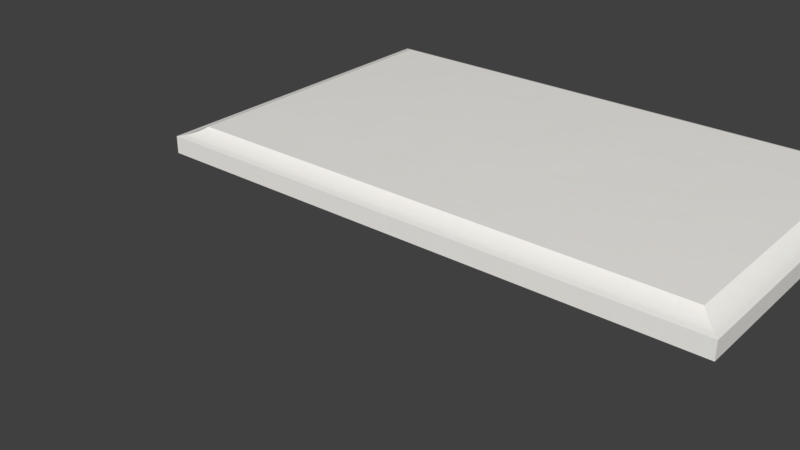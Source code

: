 # Source: Sienna_Drawer_5.blend  (saved by Blender 2.78.0; exported with 4.5.12 LTS)
import bpy
from mathutils import Matrix  # noqa: F401  (used for matrix-valued properties, if any)

bpy.ops.wm.read_factory_settings(use_empty=True)
scene = bpy.context.scene
scene.name = 'Scene'

# ---- collections
col_collection_1 = bpy.data.collections.new('Collection 1'); scene.collection.children.link(col_collection_1)

# ---- images (referenced by path relative to the original .blend; pixels are not part of the script)
import os
ASSET_DIR = os.environ.get("B2B_ASSET_DIR", "")  # directory of the original .blend (textures are referenced by path, not embedded)
HERE = os.path.dirname(os.path.abspath(__file__))  # packed textures are extracted next to this script under _unpacked/

def load_image(name, relpath, width, height, colorspace="sRGB"):
    """Load a texture the original file referenced (path relative to the .blend, or extracted next to this script)."""
    p = next((c for c in (os.path.join(HERE, relpath), os.path.join(ASSET_DIR, relpath)) if relpath and os.path.exists(c)), "")
    if p:
        img = bpy.data.images.load(p, check_existing=True)
        img.name = name
    else:  # same state as the original file: an image datablock whose file is absent (Cycles renders it pink)
        img = bpy.data.images.new(name, width, height)
        img.source = "FILE"
        img.filepath = "//" + (relpath or name)
    img.colorspace_settings.name = colorspace
    return img
img_polar_white_png = load_image('Polar White.png', '_unpacked/Polar_White.1083dbc8.png', 3600, 3600, 'sRGB')

# ---- materials (node trees are filled in below, after node groups)
mat_polar_white = bpy.data.materials.new('Polar White')
mat_polar_white.alpha_threshold = 0.0
mat_polar_white.roughness = 0.5
mat_polar_white.specular_intensity = 0.25

# ---- node groups
ng_bump_002 = bpy.data.node_groups.new('Bump.002', 'ShaderNodeTree')
_s = ng_bump_002.interface.new_socket(name='Displacement', in_out='OUTPUT', socket_type='NodeSocketFloat')
_s.min_value = 0.0
_s.max_value = 0.0
_s = ng_bump_002.interface.new_socket(name='Disp_Input', in_out='INPUT', socket_type='NodeSocketColor')
_s = ng_bump_002.interface.new_socket(name='Disp_Input_Strength', in_out='INPUT', socket_type='NodeSocketFloat')
_s.subtype = 'FACTOR'
_s.default_value = 1.0
_s.min_value = -100.0
_s.max_value = 100.0
_s = ng_bump_002.interface.new_socket(name='Mix_Factor', in_out='INPUT', socket_type='NodeSocketFloat')
_s.subtype = 'FACTOR'
_s.default_value = 0.5
_s.min_value = 0.0
_s.max_value = 1.0
_s = ng_bump_002.interface.new_socket(name='Noise_Bump_Strength', in_out='INPUT', socket_type='NodeSocketFloat')
_s.subtype = 'FACTOR'
_s.default_value = 1.0
_s.min_value = -100.0
_s.max_value = 100.0
_s = ng_bump_002.interface.new_socket(name='Noise_Bump_Scale', in_out='INPUT', socket_type='NodeSocketFloat')
_s.subtype = 'FACTOR'
_s.default_value = 10.0
_s.min_value = -1000.0
_s.max_value = 1000.0
_s = ng_bump_002.interface.new_socket(name='Noise_Bump_Detail', in_out='INPUT', socket_type='NodeSocketFloat')
_s.subtype = 'FACTOR'
_s.default_value = 5.0
_s.min_value = 0.0
_s.max_value = 10.0
_N = ng_bump_002.nodes; _L = ng_bump_002.links
n0 = _N.new('ShaderNodeMath'); n0.name = 'Math'; n0.location = (847, 271)
n0.operation = 'MULTIPLY'
n1 = _N.new('ShaderNodeTexNoise'); n1.name = 'Noise Texture'; n1.location = (380, 38)
n2 = _N.new('ShaderNodeTexCoord'); n2.name = 'Texture Coordinate'; n2.location = (-374, -164)
n3 = _N.new('ShaderNodeMapping'); n3.name = 'Mapping'; n3.location = (-110, -157)
n4 = _N.new('ShaderNodeMix'); n4.name = 'Mix'; n4.location = (590, 132)
n4.data_type = 'RGBA'
n4.inputs[6].default_value = (0.07594, 0.07594, 0.07594, 1.0)
n4.inputs[7].default_value = (1.0, 1.0, 1.0, 1.0)
n5 = _N.new('ShaderNodeMath'); n5.name = 'Math.002'; n5.location = (583, 332)
n5.operation = 'MULTIPLY'
n5.inputs[1].default_value = 0.01
n6 = _N.new('NodeGroupOutput'); n6.name = 'Group Output'; n6.location = (1544, 480)
n7 = _N.new('ShaderNodeMix'); n7.name = 'Mix.001'; n7.location = (1131, 521)
n7.data_type = 'RGBA'
n8 = _N.new('ShaderNodeMath'); n8.name = 'Math.001'; n8.location = (624, 683)
n8.operation = 'MULTIPLY'
n9 = _N.new('ShaderNodeBsdfAnisotropic'); n9.name = 'Glossy BSDF'; n9.location = (821, -177)
n9.distribution = 'GGX'
n9.inputs[1].default_value = 0.4472
n10 = _N.new('ShaderNodeMath'); n10.name = 'Math.003'; n10.location = (378, 581)
n10.operation = 'MULTIPLY'
n10.inputs[1].default_value = 0.01
n11 = _N.new('NodeGroupInput'); n11.name = 'Group Input'; n11.location = (-360, 476)
_L.new(n4.outputs[2], n0.inputs[1])
_L.new(n1.outputs[0], n4.inputs[0])
_L.new(n5.outputs[0], n0.inputs[0])
_L.new(n3.outputs[0], n1.inputs[0])
_L.new(n2.outputs[3], n3.inputs[0])
_L.new(n0.outputs[0], n7.inputs[6])
_L.new(n7.outputs[2], n6.inputs[0])
_L.new(n11.outputs[0], n8.inputs[0])
_L.new(n8.outputs[0], n7.inputs[7])
_L.new(n10.outputs[0], n8.inputs[1])
_L.new(n11.outputs[1], n10.inputs[0])
_L.new(n11.outputs[2], n7.inputs[0])
_L.new(n11.outputs[3], n5.inputs[0])
_L.new(n11.outputs[4], n1.inputs[2])
_L.new(n11.outputs[5], n1.inputs[3])
n6.is_active_output = True
ng_gloss_002 = bpy.data.node_groups.new('Gloss.002', 'ShaderNodeTree')
_s = ng_gloss_002.interface.new_socket(name='Shader', in_out='OUTPUT', socket_type='NodeSocketShader')
_s = ng_gloss_002.interface.new_socket(name='Color: Diffuse', in_out='INPUT', socket_type='NodeSocketColor')
_s.default_value = (0.0331, 0.0331, 0.0331, 1.0)
_s = ng_gloss_002.interface.new_socket(name='Color: Reflection', in_out='INPUT', socket_type='NodeSocketColor')
_s.default_value = (0.7874, 0.7874, 0.7874, 1.0)
_s = ng_gloss_002.interface.new_socket(name='Reflection_Strength', in_out='INPUT', socket_type='NodeSocketFloat')
_s.subtype = 'FACTOR'
_s.default_value = 1.0
_s.min_value = 0.0
_s.max_value = 10.0
_s = ng_gloss_002.interface.new_socket(name='Reflection_Glossiness', in_out='INPUT', socket_type='NodeSocketFloat')
_s.subtype = 'FACTOR'
_s.default_value = 0.1
_s.min_value = 0.0
_s.max_value = 1.0
_s = ng_gloss_002.interface.new_socket(name='Glossy_90_Strength', in_out='INPUT', socket_type='NodeSocketFloat')
_s.subtype = 'FACTOR'
_s.default_value = 0.5
_s.min_value = 0.0
_s.max_value = 10.0
_N = ng_gloss_002.nodes; _L = ng_gloss_002.links
n0 = _N.new('ShaderNodeLayerWeight'); n0.name = 'Layer Weight.001'; n0.location = (-1355, 575)
n1 = _N.new('ShaderNodeRGBCurve'); n1.name = 'RGB Curves.001'; n1.location = (-761, 971)
n1.width = 239
_c = n1.mapping.curves[3]
while len(_c.points) > 2: _c.points.remove(_c.points[-1])
_c.points[0].location = (0.0, 0.01875); _c.points[0].handle_type = 'AUTO'
_c.points[1].location = (0.8, 0.25); _c.points[1].handle_type = 'AUTO'
_p = _c.points.new(1.0, 1.0); _p.handle_type = 'AUTO'
n1.mapping.update()
n2 = _N.new('ShaderNodeRGBCurve'); n2.name = 'RGB Curves'; n2.location = (-756, 612)
n2.width = 239
_c = n2.mapping.curves[3]
while len(_c.points) > 2: _c.points.remove(_c.points[-1])
_c.points[0].location = (0.0, 0.0); _c.points[0].handle_type = 'AUTO'
_c.points[1].location = (0.25, 0.0); _c.points[1].handle_type = 'AUTO'
_p = _c.points.new(0.5, 0.0); _p.handle_type = 'AUTO'
_p = _c.points.new(0.75, 0.0); _p.handle_type = 'AUTO'
_p = _c.points.new(0.94178, 0.1625); _p.handle_type = 'AUTO'
_p = _c.points.new(1.0, 1.0); _p.handle_type = 'AUTO'
n2.mapping.update()
n3 = _N.new('ShaderNodeMixShader'); n3.name = 'Mix Shader'; n3.location = (483, -32)
n4 = _N.new('ShaderNodeBsdfDiffuse'); n4.name = 'Diffuse BSDF.001'; n4.location = (108, 16)
n5 = _N.new('ShaderNodeMixShader'); n5.name = 'Mix Shader.001'; n5.location = (100, -124)
n6 = _N.new('NodeGroupOutput'); n6.name = 'Group Output'; n6.location = (864, -49)
n7 = _N.new('NodeGroupInput'); n7.name = 'Group Input'; n7.location = (-1371, -327)
n8 = _N.new('ShaderNodeMath'); n8.name = 'Math.003'; n8.location = (-612, -291)
n8.operation = 'MULTIPLY'
n8.inputs[1].default_value = 2.0
n9 = _N.new('ShaderNodeMixShader'); n9.name = 'Mix Shader.002'; n9.location = (-169, -128)
n10 = _N.new('ShaderNodeBsdfAnisotropic'); n10.name = 'Glossy BSDF.002'; n10.location = (-381, -118)
n10.distribution = 'GGX'
n11 = _N.new('ShaderNodeBsdfAnisotropic'); n11.name = 'Glossy BSDF.003'; n11.location = (-387, -300)
n11.distribution = 'GGX'
n12 = _N.new('ShaderNodeBsdfAnisotropic'); n12.name = 'Glossy BSDF.001'; n12.location = (-382, -479)
n12.distribution = 'GGX'
n12.inputs[0].default_value = (0.89, 0.89, 0.89, 1.0)
n13 = _N.new('ShaderNodeMath'); n13.name = 'Math.001'; n13.location = (-608, -477)
n13.operation = 'MULTIPLY'
n13.inputs[1].default_value = 0.01
n14 = _N.new('ShaderNodeMath'); n14.name = 'Math.004'; n14.location = (-858, -123)
n14.operation = 'MULTIPLY'
n15 = _N.new('ShaderNodeMath'); n15.name = 'Math.002'; n15.location = (-246, 440)
n15.operation = 'MULTIPLY'
n16 = _N.new('ShaderNodeMath'); n16.name = 'Math'; n16.location = (-116, 738)
n16.operation = 'MULTIPLY'
n17 = _N.new('ShaderNodeMath'); n17.name = 'Math.005'; n17.location = (-499, 133)
n17.operation = 'MULTIPLY'
n17.inputs[1].default_value = 2.0
n18 = _N.new('ShaderNodeMath'); n18.name = 'Math.006'; n18.location = (0, 0)
n18.operation = 'POWER'
n19 = _N.new('ShaderNodeMath'); n19.name = 'Math.007'; n19.location = (0, 0)
n19.operation = 'POWER'
n20 = _N.new('ShaderNodeMath'); n20.name = 'Math.008'; n20.location = (0, 0)
n20.operation = 'POWER'
_L.new(n12.outputs[0], n5.inputs[2])
_L.new(n10.outputs[0], n9.inputs[1])
_L.new(n4.outputs[0], n3.inputs[1])
_L.new(n5.outputs[0], n3.inputs[2])
_L.new(n3.outputs[0], n6.inputs[0])
_L.new(n0.outputs[1], n1.inputs[1])
_L.new(n0.outputs[1], n2.inputs[1])
_L.new(n1.outputs[0], n16.inputs[0])
_L.new(n2.outputs[0], n15.inputs[0])
_L.new(n7.outputs[0], n4.inputs[0])
_L.new(n7.outputs[1], n10.inputs[0])
_L.new(n16.outputs[0], n3.inputs[0])
_L.new(n7.outputs[3], n13.inputs[0])
_L.new(n15.outputs[0], n5.inputs[0])
_L.new(n7.outputs[1], n11.inputs[0])
_L.new(n9.outputs[0], n5.inputs[1])
_L.new(n11.outputs[0], n9.inputs[2])
_L.new(n7.outputs[3], n14.inputs[0])
_L.new(n14.outputs[0], n8.inputs[0])
_L.new(n17.outputs[0], n15.inputs[1])
_L.new(n7.outputs[2], n16.inputs[1])
_L.new(n7.outputs[4], n17.inputs[0])
_L.new(n14.outputs[0], n18.inputs[0])
_L.new(n18.outputs[0], n10.inputs[1])
_L.new(n8.outputs[0], n19.inputs[0])
_L.new(n19.outputs[0], n11.inputs[1])
_L.new(n13.outputs[0], n20.inputs[0])
_L.new(n20.outputs[0], n12.inputs[1])
n6.is_active_output = True

# ---- material node trees
mat_polar_white.use_nodes = True; mat_polar_white.node_tree.nodes.clear()
_N = mat_polar_white.node_tree.nodes; _L = mat_polar_white.node_tree.links
n0 = _N.new('ShaderNodeOutputMaterial'); n0.name = 'Material Output'; n0.location = (20, 360)
n1 = _N.new('ShaderNodeGroup'); n1.name = 'Group.001'; n1.location = (-180, 240)
n1.node_tree = ng_bump_002
n1.inputs[0].default_value = (0.0, 0.0, 0.0, 1.0)
n1.inputs[1].default_value = 1.0
n1.inputs[2].default_value = 0.5
n1.inputs[3].default_value = 1.0
n1.inputs[4].default_value = 10.0
n1.inputs[5].default_value = 5.0
n2 = _N.new('ShaderNodeGroup'); n2.name = 'Group'; n2.location = (-180, 440)
n2.node_tree = ng_gloss_002
n2.inputs[1].default_value = (0.7874, 0.7874, 0.7874, 1.0)
n2.inputs[2].default_value = 1.0
n2.inputs[3].default_value = 0.1
n2.inputs[4].default_value = 0.5
n3 = _N.new('NodeUndefined'); n3.name = 'Material'; n3.location = (-764, 985)
n3.inputs[0].default_value = (0.8, 0.8, 0.8, 1.0)
n3.inputs[1].default_value = (1.0, 1.0, 1.0, 1.0)
n3.inputs[2].default_value = 0.8
n3.inputs[3].default_value = (0.0, 0.0, 0.0)
n4 = _N.new('NodeUndefined'); n4.name = 'Output'; n4.location = (-440, 940)
n5 = _N.new('ShaderNodeTexImage'); n5.name = 'Image Texture'; n5.location = (-546, 417)
n5.width = 320
n5.image = img_polar_white_png
n6 = _N.new('ShaderNodeMapping'); n6.name = 'Mapping'; n6.location = (-900, 440)
n6.inputs[2].default_value = (0.0, 0.0, 1.571)
n7 = _N.new('ShaderNodeTexCoord'); n7.name = 'Texture Coordinate'; n7.location = (-1080, 440)
n8 = _N.new('ShaderNodeDisplacement'); n8.name = 'Displacement'; n8.location = (0, 0)
n8.inputs[1].default_value = 0.0
n8.inputs[2].default_value = 0.1
_L.new(n2.outputs[0], n0.inputs[0])
_L.new(n3.outputs[0], n4.inputs[0])
_L.new(n3.outputs[1], n4.inputs[1])
_L.new(n6.outputs[0], n5.inputs[0])
_L.new(n5.outputs[0], n2.inputs[0])
_L.new(n7.outputs[3], n6.inputs[0])
_L.new(n1.outputs[0], n8.inputs[0])
_L.new(n8.outputs[0], n0.inputs[2])
n0.is_active_output = True

# ---- world
world_world = bpy.data.worlds.new('World'); scene.world = world_world
world_world.color = (0.05088, 0.05088, 0.05088)
world_world.use_sun_shadow = False
world_world.sun_shadow_jitter_overblur = 0.0
world_world.cycles.sampling_method = 'MANUAL'

# ---- meshes
me_new_assembly = bpy.data.meshes.new('New Assembly')
me_new_assembly.from_pydata([(0.0, 0.0, 0.0)], [], [])
me_new_assembly.use_remesh_preserve_volume = False
me_new_assembly.use_remesh_preserve_attributes = False
me_new_assembly.use_mirror_vertex_groups = False
me_new_assembly.update()
me_sienna_drawer = bpy.data.meshes.new('Sienna Drawer')
me_sienna_drawer.from_pydata([(0.0, 0.0, 0.0), (0.0, 0.254, 0.0), (0.4064, 0.254, 0.0), (0.4064, 0.0, 0.0), (0.0, 0.254, 0.0127), (0.0, 0.0, 0.0127), (0.4064, 0.0, 0.0127), (0.4064, 0.254, 0.0127), (0.01458, 0.2394, 0.01807), (0.003255, 0.2507, 0.01322), (0.01371, 0.2403, 0.01745), (0.01271, 0.2413, 0.01683), (0.0116, 0.2424, 0.01621), (0.01041, 0.2436, 0.01562), (0.009169, 0.2448, 0.01506), (0.007906, 0.2461, 0.01454), (0.006652, 0.2473, 0.0141), (0.00544, 0.2486, 0.01372), (0.004298, 0.2497, 0.01343), (0.003255, 0.003255, 0.01322), (0.01458, 0.01458, 0.01807), (0.004298, 0.004298, 0.01343), (0.00544, 0.00544, 0.01372), (0.006652, 0.006652, 0.0141), (0.007906, 0.007906, 0.01454), (0.009169, 0.009169, 0.01506), (0.01041, 0.01041, 0.01562), (0.0116, 0.0116, 0.01621), (0.01271, 0.01271, 0.01683), (0.01371, 0.01371, 0.01745), (0.4031, 0.003255, 0.01322), (0.3918, 0.01458, 0.01807), (0.4021, 0.004298, 0.01343), (0.401, 0.00544, 0.01372), (0.3997, 0.006652, 0.0141), (0.3985, 0.007906, 0.01454), (0.3972, 0.009169, 0.01506), (0.396, 0.01041, 0.01562), (0.3948, 0.0116, 0.01621), (0.3937, 0.01271, 0.01683), (0.3927, 0.01371, 0.01745), (0.4031, 0.2507, 0.01322), (0.3918, 0.2394, 0.01807), (0.4021, 0.2497, 0.01343), (0.401, 0.2486, 0.01372), (0.3997, 0.2473, 0.0141), (0.3985, 0.2461, 0.01454), (0.3972, 0.2448, 0.01506), (0.396, 0.2436, 0.01562), (0.3948, 0.2424, 0.01621), (0.3937, 0.2413, 0.01683), (0.3927, 0.2403, 0.01745), (0.01587, 0.2381, 0.01905), (0.01587, 0.01587, 0.01905), (0.3905, 0.01587, 0.01905), (0.3905, 0.2381, 0.01905)], [], [(0, 1, 2, 3), (0, 5, 4, 1), (1, 4, 7, 2), (2, 7, 6, 3), (5, 0, 3, 6), (52, 55, 42, 8), (55, 54, 31, 42), (19, 9, 4, 5), (9, 41, 7, 4), (30, 19, 5, 6), (41, 30, 6, 7), (54, 53, 20, 31), (9, 19, 21, 18), (18, 21, 22, 17), (17, 22, 23, 16), (16, 23, 24, 15), (15, 24, 25, 14), (14, 25, 26, 13), (13, 26, 27, 12), (12, 27, 28, 11), (11, 28, 29, 10), (10, 29, 20, 8), (19, 30, 32, 21), (21, 32, 33, 22), (22, 33, 34, 23), (23, 34, 35, 24), (24, 35, 36, 25), (25, 36, 37, 26), (26, 37, 38, 27), (27, 38, 39, 28), (28, 39, 40, 29), (29, 40, 31, 20), (30, 41, 43, 32), (32, 43, 44, 33), (33, 44, 45, 34), (34, 45, 46, 35), (35, 46, 47, 36), (36, 47, 48, 37), (37, 48, 49, 38), (38, 49, 50, 39), (39, 50, 51, 40), (40, 51, 42, 31), (41, 9, 18, 43), (43, 18, 17, 44), (44, 17, 16, 45), (45, 16, 15, 46), (46, 15, 14, 47), (47, 14, 13, 48), (48, 13, 12, 49), (49, 12, 11, 50), (50, 11, 10, 51), (51, 10, 8, 42), (53, 52, 8, 20), (53, 54, 55, 52)])
me_sienna_drawer.materials.append(mat_polar_white)
me_sienna_drawer.use_remesh_preserve_volume = False
me_sienna_drawer.use_remesh_preserve_attributes = False
me_sienna_drawer.use_mirror_vertex_groups = False
me_sienna_drawer.update()
me_cage = bpy.data.meshes.new('CAGE')
me_cage.from_pydata([(0.0, 0.0, 0.0), (0.0, 0.6096, 0.0), (0.6096, 0.6096, 0.0), (0.6096, 0.0, 0.0), (0.0, 0.0, 0.6096), (0.0, 0.6096, 0.6096), (0.6096, 0.6096, 0.6096), (0.6096, 0.0, 0.6096)], [], [(0, 1, 2, 3), (4, 7, 6, 5), (0, 4, 5, 1), (1, 5, 6, 2), (2, 6, 7, 3), (4, 0, 3, 7)])
me_cage.use_remesh_preserve_volume = False
me_cage.use_remesh_preserve_attributes = False
me_cage.use_mirror_vertex_groups = False
me_cage.update()

# ---- objects
ob_bpassembly = bpy.data.objects.new('BPASSEMBLY.', me_new_assembly)
ob_vpdimz = bpy.data.objects.new('VPDIMZ.', None)
ob_vpdimy = bpy.data.objects.new('VPDIMY.', None)
ob_empty__y1 = bpy.data.objects.new('EMPTY..Y1', None)
ob_empty__y2 = bpy.data.objects.new('EMPTY..Y2', None)
ob_vpdimx = bpy.data.objects.new('VPDIMX.', None)
ob_mesh__sienna_door = bpy.data.objects.new('MESH..Sienna Door', me_sienna_drawer)
ob_cage__cage = bpy.data.objects.new('CAGE..CAGE', me_cage)

# ---- transforms, parenting, visibility, modifiers, constraints
ob_bpassembly.location = (0.0, 0.0, 0.0)
ob_bpassembly.lineart.crease_threshold = 0.0
ob_vpdimz.parent = ob_bpassembly
ob_vpdimz.location = (0.0, 0.0, 0.0127)
ob_vpdimz.lock_location = (True, True, False)
ob_vpdimz.empty_display_size = 0.3048
ob_vpdimz.empty_image_offset = (0.0, 0.0)
ob_vpdimz.lineart.crease_threshold = 0.0
ob_vpdimy.parent = ob_bpassembly
ob_vpdimy.location = (0.0, 0.254, 0.0)
ob_vpdimy.lock_location = (True, False, True)
ob_vpdimy.empty_display_size = 0.3048
ob_vpdimy.empty_image_offset = (0.0, 0.0)
ob_vpdimy.lineart.crease_threshold = 0.0
ob_empty__y1.parent = ob_bpassembly
ob_empty__y1.location = (0.0, 0.0, 0.0)
ob_empty__y1.empty_display_type = 'CUBE'
ob_empty__y1.empty_display_size = 0.0254
ob_empty__y1.empty_image_offset = (0.0, 0.0)
ob_empty__y1.lineart.crease_threshold = 0.0
ob_empty__y2.parent = ob_bpassembly
ob_empty__y2.location = (0.0, 0.0, 0.001136)
ob_empty__y2.empty_display_type = 'SPHERE'
ob_empty__y2.empty_display_size = 0.0254
ob_empty__y2.empty_image_offset = (0.0, 0.0)
ob_empty__y2.lineart.crease_threshold = 0.0
ob_vpdimx.parent = ob_bpassembly
ob_vpdimx.location = (0.4064, 0.0, 0.0)
ob_vpdimx.lock_location = (False, True, True)
ob_vpdimx.empty_display_size = 0.3048
ob_vpdimx.empty_image_offset = (0.0, 0.0)
ob_vpdimx.lineart.crease_threshold = 0.0
ob_mesh__sienna_door.parent = ob_bpassembly
ob_mesh__sienna_door.location = (0.0, 0.0, 0.0)
ob_mesh__sienna_door.lock_location = (True, True, True)
ob_mesh__sienna_door.lineart.crease_threshold = 0.0
_vg = ob_mesh__sienna_door.vertex_groups.new(name='X Dimension')
_vg = ob_mesh__sienna_door.vertex_groups.new(name='Y Dimension')
_vg = ob_mesh__sienna_door.vertex_groups.new(name='Z Dimension')
_vg = ob_mesh__sienna_door.vertex_groups.new(name='Y1')
_vg = ob_mesh__sienna_door.vertex_groups.new(name='Y2')
_m = ob_mesh__sienna_door.modifiers.new('Hook-VPDIMX.', 'HOOK')
_m.center = (0.4064, 0.0, 0.0)
_m.matrix_inverse = ((1.0, 0.0, 0.0, -0.4064), (0.0, 1.0, 0.0, 0.0), (0.0, 0.0, 1.0, 0.0), (0.0, 0.0, 0.0, 1.0))
_m.object = ob_vpdimx
_m = ob_mesh__sienna_door.modifiers.new('Hook-EMPTY..Y1', 'HOOK')
_m.object = ob_empty__y1
_m = ob_mesh__sienna_door.modifiers.new('Hook-EMPTY..Y2', 'HOOK')
_m.center = (0.0, 0.254, 0.001136)
_m.matrix_inverse = ((1.0, 0.0, 0.0, 0.0), (0.0, 1.0, 0.0, -0.254), (0.0, 0.0, 1.0, -0.001136), (0.0, 0.0, 0.0, 1.0))
_m.object = ob_empty__y2
ob_cage__cage.parent = ob_bpassembly
ob_cage__cage.location = (0.0, 0.0, 0.0)
ob_cage__cage.lock_location = (True, True, True)
ob_cage__cage.lock_rotation = (True, True, True)
ob_cage__cage.hide_render = True
ob_cage__cage.visible_camera = False
ob_cage__cage.visible_diffuse = False
ob_cage__cage.visible_glossy = False
ob_cage__cage.visible_transmission = False
ob_cage__cage.visible_shadow = False
ob_cage__cage.display_type = 'WIRE'
ob_cage__cage.lineart.crease_threshold = 0.0
_vg = ob_cage__cage.vertex_groups.new(name='X Dimension')
_vg = ob_cage__cage.vertex_groups.new(name='Y Dimension')
_vg = ob_cage__cage.vertex_groups.new(name='Z Dimension')
_vg = ob_cage__cage.vertex_groups.new(name='Y1')
_vg = ob_cage__cage.vertex_groups.new(name='Y2')
_m = ob_cage__cage.modifiers.new('Hook-VPDIMX.', 'HOOK')
_m.center = (0.6096, 0.0, 0.0)
_m.matrix_inverse = ((1.0, 0.0, 0.0, -0.6096), (0.0, 1.0, 0.0, 0.0), (0.0, 0.0, 1.0, 0.0), (0.0, 0.0, 0.0, 1.0))
_m.object = ob_vpdimx
_m = ob_cage__cage.modifiers.new('Hook-VPDIMY.', 'HOOK')
_m.center = (0.0, 0.6096, 0.0)
_m.matrix_inverse = ((1.0, 0.0, 0.0, 0.0), (0.0, 1.0, 0.0, -0.6096), (0.0, 0.0, 1.0, 0.0), (0.0, 0.0, 0.0, 1.0))
_m.object = ob_vpdimy
_m = ob_cage__cage.modifiers.new('Hook-VPDIMZ.', 'HOOK')
_m.center = (0.0, 0.0, 0.6096)
_m.matrix_inverse = ((1.0, 0.0, 0.0, 0.0), (0.0, 1.0, 0.0, 0.0), (0.0, 0.0, 1.0, -0.6096), (0.0, 0.0, 0.0, 1.0))
_m.object = ob_vpdimz

# ---- collection membership
col_collection_1.objects.link(ob_bpassembly)
col_collection_1.objects.link(ob_vpdimz)
col_collection_1.objects.link(ob_vpdimy)
col_collection_1.objects.link(ob_empty__y1)
col_collection_1.objects.link(ob_empty__y2)
col_collection_1.objects.link(ob_vpdimx)
col_collection_1.objects.link(ob_mesh__sienna_door)
col_collection_1.objects.link(ob_cage__cage)

# ---- scene / render settings (as saved in the file)
scene.frame_start = 1; scene.frame_end = 250; scene.frame_set(1)
scene.render.engine = 'CYCLES'
scene.render.resolution_percentage = 50
scene.render.dither_intensity = 0.0
scene.cycles.use_denoising = False
scene.cycles.samples = 128
scene.cycles.sampling_pattern = 'TABULATED_SOBOL'
scene.cycles.light_sampling_threshold = 0.0
scene.cycles.use_adaptive_sampling = False
scene.cycles.use_light_tree = False
scene.cycles.caustics_reflective = False
scene.cycles.caustics_refractive = False
scene.cycles.blur_glossy = 0.0
scene.cycles.max_bounces = 6
scene.cycles.sample_clamp_direct = 1.0
scene.cycles.sample_clamp_indirect = 1.0
scene.view_settings.view_transform = 'Standard'
bpy.context.view_layer.update()

# ---- added for rendering (the .blend has no active camera and no usable light): camera, sun
cam_auto = bpy.data.cameras.new('AutoCamera')
cam_auto.lens = 50.0
cam_auto.sensor_width = 36.0
cam_auto.clip_end = 1000.0
ob_auto_camera = bpy.data.objects.new('AutoCamera', cam_auto)
scene.collection.objects.link(ob_auto_camera)
ob_auto_camera.location = (0.580769, -0.453082, 0.31158)
ob_auto_camera.rotation_euler = (1.09748, -7.21219e-08, 0.694738)
scene.camera = ob_auto_camera
light_auto_sun = bpy.data.lights.new('AutoSun', 'SUN')
light_auto_sun.energy = 3.0
light_auto_sun.angle = 0.0523599
ob_auto_sun = bpy.data.objects.new('AutoSun', light_auto_sun)
scene.collection.objects.link(ob_auto_sun)
ob_auto_sun.rotation_euler = (0.872665, 0.174533, 0.523599)
bpy.context.view_layer.update()
